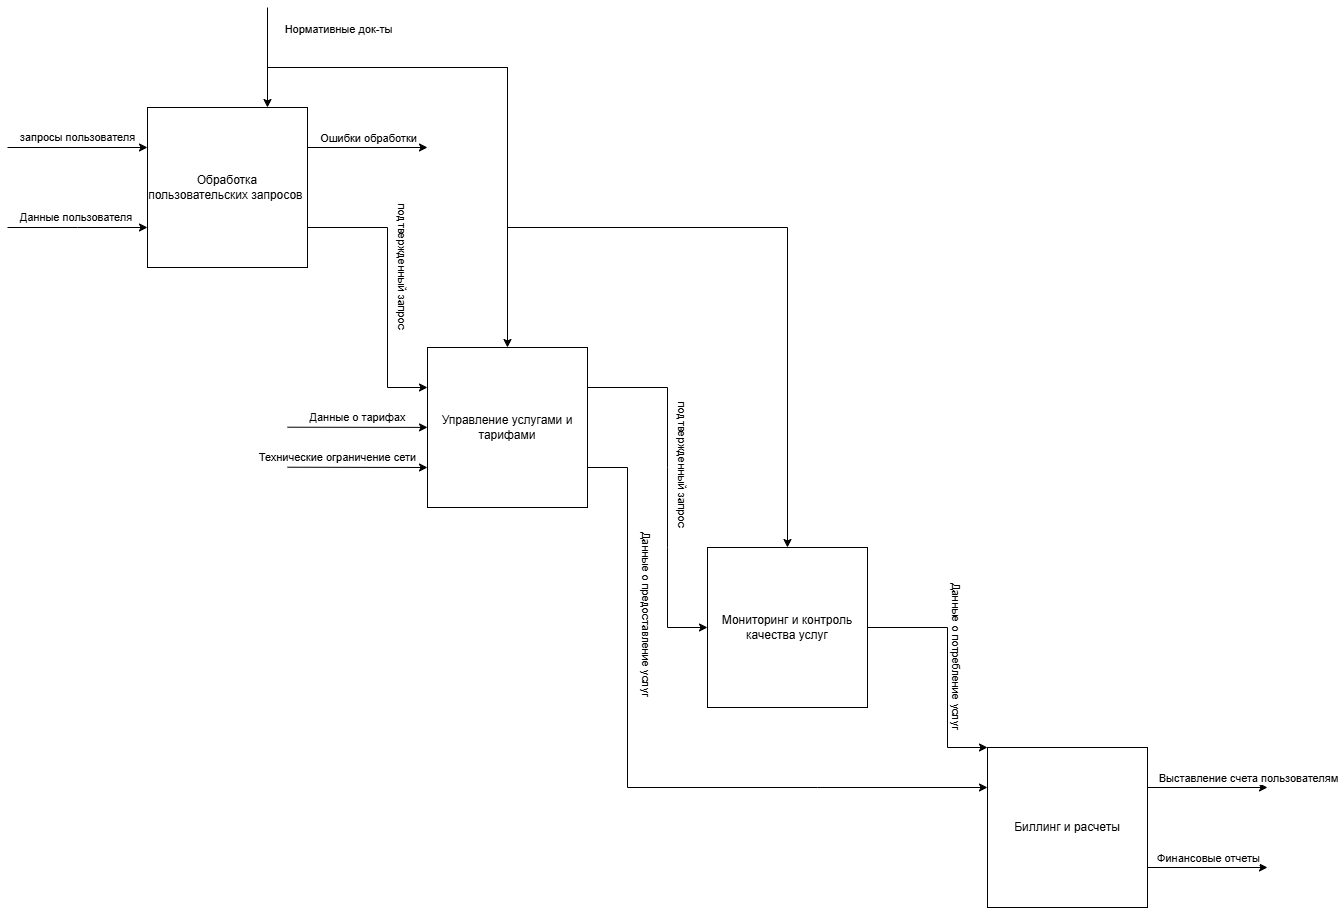

The diagram above was exported from draw.io. Its source (the exported page's mxGraphModel, read from the mxfile embedded in the PNG):
<mxGraphModel dx="1500" dy="2298" grid="1" gridSize="10" guides="1" tooltips="1" connect="1" arrows="1" fold="1" page="1" pageScale="1" pageWidth="827" pageHeight="1169" math="0" shadow="0">
  <root>
    <mxCell id="0" />
    <mxCell id="1" parent="0" />
    <mxCell id="gJK0XPvTsT3H99cA7qqP-1" value="Обработка пользовательских запросов&amp;nbsp;" style="whiteSpace=wrap;html=1;aspect=fixed;" parent="1" vertex="1">
      <mxGeometry x="160" y="160" width="160" height="160" as="geometry" />
    </mxCell>
    <mxCell id="gJK0XPvTsT3H99cA7qqP-2" value="Управление услугами и тарифами" style="whiteSpace=wrap;html=1;aspect=fixed;" parent="1" vertex="1">
      <mxGeometry x="440" y="400" width="160" height="160" as="geometry" />
    </mxCell>
    <mxCell id="NioCOm3TTgTSaaTfJ0C6-2" value="" style="edgeStyle=orthogonalEdgeStyle;rounded=0;orthogonalLoop=1;jettySize=auto;html=1;entryX=0;entryY=0;entryDx=0;entryDy=0;" parent="1" source="gJK0XPvTsT3H99cA7qqP-3" target="NioCOm3TTgTSaaTfJ0C6-1" edge="1">
      <mxGeometry relative="1" as="geometry">
        <Array as="points">
          <mxPoint x="960" y="680" />
          <mxPoint x="960" y="800" />
        </Array>
      </mxGeometry>
    </mxCell>
    <mxCell id="NioCOm3TTgTSaaTfJ0C6-4" value="Данные о потребление услуг" style="edgeLabel;html=1;align=center;verticalAlign=middle;resizable=0;points=[];rotation=90;" parent="NioCOm3TTgTSaaTfJ0C6-2" vertex="1" connectable="0">
      <mxGeometry x="-0.1" y="-1" relative="1" as="geometry">
        <mxPoint x="11" as="offset" />
      </mxGeometry>
    </mxCell>
    <mxCell id="gJK0XPvTsT3H99cA7qqP-3" value="Мониторинг и контроль качества услуг" style="whiteSpace=wrap;html=1;aspect=fixed;" parent="1" vertex="1">
      <mxGeometry x="720" y="600" width="160" height="160" as="geometry" />
    </mxCell>
    <mxCell id="gJK0XPvTsT3H99cA7qqP-4" value="запросы пользователя" style="endArrow=classic;html=1;rounded=0;entryX=0;entryY=0.25;entryDx=0;entryDy=0;" parent="1" target="gJK0XPvTsT3H99cA7qqP-1" edge="1">
      <mxGeometry y="10" width="50" height="50" relative="1" as="geometry">
        <mxPoint x="20" y="200" as="sourcePoint" />
        <mxPoint x="430" y="370" as="targetPoint" />
        <mxPoint as="offset" />
      </mxGeometry>
    </mxCell>
    <mxCell id="gJK0XPvTsT3H99cA7qqP-7" value="Данные пользователя&amp;nbsp;" style="endArrow=classic;html=1;rounded=0;entryX=0;entryY=0.25;entryDx=0;entryDy=0;" parent="1" edge="1">
      <mxGeometry y="10" width="50" height="50" relative="1" as="geometry">
        <mxPoint x="20" y="280" as="sourcePoint" />
        <mxPoint x="160" y="280" as="targetPoint" />
        <Array as="points">
          <mxPoint x="90" y="280" />
        </Array>
        <mxPoint as="offset" />
      </mxGeometry>
    </mxCell>
    <mxCell id="gJK0XPvTsT3H99cA7qqP-8" value="" style="endArrow=classic;html=1;rounded=0;entryX=0.75;entryY=0;entryDx=0;entryDy=0;" parent="1" target="gJK0XPvTsT3H99cA7qqP-1" edge="1">
      <mxGeometry width="50" height="50" relative="1" as="geometry">
        <mxPoint x="280" y="60" as="sourcePoint" />
        <mxPoint x="430" y="370" as="targetPoint" />
      </mxGeometry>
    </mxCell>
    <mxCell id="gJK0XPvTsT3H99cA7qqP-11" value="Нормативные док-ты" style="edgeLabel;html=1;align=center;verticalAlign=middle;resizable=0;points=[];rotation=0;" parent="gJK0XPvTsT3H99cA7qqP-8" vertex="1" connectable="0">
      <mxGeometry x="-0.54" y="1" relative="1" as="geometry">
        <mxPoint x="69" y="-3" as="offset" />
      </mxGeometry>
    </mxCell>
    <mxCell id="gJK0XPvTsT3H99cA7qqP-9" value="" style="endArrow=classic;html=1;rounded=0;entryX=0.5;entryY=0;entryDx=0;entryDy=0;endSize=6;strokeWidth=1;" parent="1" target="gJK0XPvTsT3H99cA7qqP-2" edge="1">
      <mxGeometry width="50" height="50" relative="1" as="geometry">
        <mxPoint x="280" y="120" as="sourcePoint" />
        <mxPoint x="430" y="370" as="targetPoint" />
        <Array as="points">
          <mxPoint x="520" y="120" />
        </Array>
      </mxGeometry>
    </mxCell>
    <mxCell id="gJK0XPvTsT3H99cA7qqP-10" value="" style="endArrow=classic;html=1;rounded=0;entryX=0.5;entryY=0;entryDx=0;entryDy=0;" parent="1" target="gJK0XPvTsT3H99cA7qqP-3" edge="1">
      <mxGeometry width="50" height="50" relative="1" as="geometry">
        <mxPoint x="480" y="120" as="sourcePoint" />
        <mxPoint x="430" y="370" as="targetPoint" />
        <Array as="points">
          <mxPoint x="520" y="120" />
          <mxPoint x="520" y="280" />
          <mxPoint x="800" y="280" />
        </Array>
      </mxGeometry>
    </mxCell>
    <mxCell id="gJK0XPvTsT3H99cA7qqP-12" value="" style="endArrow=classic;html=1;rounded=0;exitX=1;exitY=0.75;exitDx=0;exitDy=0;entryX=0;entryY=0.25;entryDx=0;entryDy=0;" parent="1" source="gJK0XPvTsT3H99cA7qqP-1" target="gJK0XPvTsT3H99cA7qqP-2" edge="1">
      <mxGeometry width="50" height="50" relative="1" as="geometry">
        <mxPoint x="380" y="420" as="sourcePoint" />
        <mxPoint x="430" y="370" as="targetPoint" />
        <Array as="points">
          <mxPoint x="400" y="280" />
          <mxPoint x="400" y="440" />
        </Array>
      </mxGeometry>
    </mxCell>
    <mxCell id="gJK0XPvTsT3H99cA7qqP-13" value="подтвержденный запрос&amp;nbsp;" style="edgeLabel;html=1;align=center;verticalAlign=middle;resizable=0;points=[];rotation=90;" parent="gJK0XPvTsT3H99cA7qqP-12" vertex="1" connectable="0">
      <mxGeometry x="-0.0339" relative="1" as="geometry">
        <mxPoint x="16" y="-16" as="offset" />
      </mxGeometry>
    </mxCell>
    <mxCell id="gJK0XPvTsT3H99cA7qqP-15" value="" style="endArrow=classic;html=1;rounded=0;exitX=1;exitY=0.25;exitDx=0;exitDy=0;" parent="1" source="gJK0XPvTsT3H99cA7qqP-1" edge="1">
      <mxGeometry width="50" height="50" relative="1" as="geometry">
        <mxPoint x="400" y="240" as="sourcePoint" />
        <mxPoint x="440" y="200" as="targetPoint" />
      </mxGeometry>
    </mxCell>
    <mxCell id="gJK0XPvTsT3H99cA7qqP-16" value="Ошибки обработки" style="edgeLabel;html=1;align=center;verticalAlign=middle;resizable=0;points=[];" parent="gJK0XPvTsT3H99cA7qqP-15" vertex="1" connectable="0">
      <mxGeometry x="-0.838" y="-1" relative="1" as="geometry">
        <mxPoint x="50" y="-11" as="offset" />
      </mxGeometry>
    </mxCell>
    <mxCell id="gJK0XPvTsT3H99cA7qqP-17" value="Данные о тарифах" style="endArrow=classic;html=1;rounded=0;" parent="1" edge="1" target="gJK0XPvTsT3H99cA7qqP-2">
      <mxGeometry y="10" width="50" height="50" relative="1" as="geometry">
        <mxPoint x="300" y="479.71" as="sourcePoint" />
        <mxPoint x="440" y="479.71" as="targetPoint" />
        <mxPoint as="offset" />
      </mxGeometry>
    </mxCell>
    <mxCell id="gJK0XPvTsT3H99cA7qqP-18" value="Технические ограничение сети" style="endArrow=classic;html=1;rounded=0;entryX=0;entryY=0.75;entryDx=0;entryDy=0;" parent="1" edge="1" target="gJK0XPvTsT3H99cA7qqP-2">
      <mxGeometry x="-0.2857" y="10" width="50" height="50" relative="1" as="geometry">
        <mxPoint x="300" y="519.71" as="sourcePoint" />
        <mxPoint x="440" y="519.71" as="targetPoint" />
        <mxPoint as="offset" />
      </mxGeometry>
    </mxCell>
    <mxCell id="gJK0XPvTsT3H99cA7qqP-19" value="" style="endArrow=classic;html=1;rounded=0;exitX=1;exitY=0.25;exitDx=0;exitDy=0;entryX=0;entryY=0.25;entryDx=0;entryDy=0;" parent="1" source="gJK0XPvTsT3H99cA7qqP-2" edge="1">
      <mxGeometry width="50" height="50" relative="1" as="geometry">
        <mxPoint x="600" y="520" as="sourcePoint" />
        <mxPoint x="720" y="680" as="targetPoint" />
        <Array as="points">
          <mxPoint x="680" y="440" />
          <mxPoint x="680" y="520" />
          <mxPoint x="680" y="600" />
          <mxPoint x="680" y="680" />
        </Array>
      </mxGeometry>
    </mxCell>
    <mxCell id="gJK0XPvTsT3H99cA7qqP-20" value="подтвержденный запрос&amp;nbsp;" style="edgeLabel;html=1;align=center;verticalAlign=middle;resizable=0;points=[];rotation=90;" parent="gJK0XPvTsT3H99cA7qqP-19" vertex="1" connectable="0">
      <mxGeometry x="-0.0339" relative="1" as="geometry">
        <mxPoint x="16" y="-16" as="offset" />
      </mxGeometry>
    </mxCell>
    <mxCell id="NioCOm3TTgTSaaTfJ0C6-1" value="Биллинг и расчеты" style="whiteSpace=wrap;html=1;aspect=fixed;" parent="1" vertex="1">
      <mxGeometry x="1000" y="800" width="160" height="160" as="geometry" />
    </mxCell>
    <mxCell id="NioCOm3TTgTSaaTfJ0C6-5" value="" style="endArrow=classic;html=1;rounded=0;exitX=1;exitY=0.75;exitDx=0;exitDy=0;entryX=0;entryY=0.25;entryDx=0;entryDy=0;" parent="1" source="gJK0XPvTsT3H99cA7qqP-2" target="NioCOm3TTgTSaaTfJ0C6-1" edge="1">
      <mxGeometry width="50" height="50" relative="1" as="geometry">
        <mxPoint x="670" y="670" as="sourcePoint" />
        <mxPoint x="720" y="620" as="targetPoint" />
        <Array as="points">
          <mxPoint x="640" y="520" />
          <mxPoint x="640" y="840" />
          <mxPoint x="830" y="840" />
        </Array>
      </mxGeometry>
    </mxCell>
    <mxCell id="NioCOm3TTgTSaaTfJ0C6-6" value="Данные о предоставление услуг" style="edgeLabel;html=1;align=center;verticalAlign=middle;resizable=0;points=[];rotation=90;" parent="NioCOm3TTgTSaaTfJ0C6-5" vertex="1" connectable="0">
      <mxGeometry x="-0.675" relative="1" as="geometry">
        <mxPoint x="20" y="70" as="offset" />
      </mxGeometry>
    </mxCell>
    <mxCell id="NioCOm3TTgTSaaTfJ0C6-10" value="" style="endArrow=classic;html=1;rounded=0;exitX=1;exitY=0.25;exitDx=0;exitDy=0;" parent="1" edge="1">
      <mxGeometry width="50" height="50" relative="1" as="geometry">
        <mxPoint x="1160" y="840" as="sourcePoint" />
        <mxPoint x="1280" y="840" as="targetPoint" />
      </mxGeometry>
    </mxCell>
    <mxCell id="NioCOm3TTgTSaaTfJ0C6-11" value="Выставление счета пользователям" style="edgeLabel;html=1;align=center;verticalAlign=middle;resizable=0;points=[];" parent="NioCOm3TTgTSaaTfJ0C6-10" vertex="1" connectable="0">
      <mxGeometry x="-0.838" y="-1" relative="1" as="geometry">
        <mxPoint x="90" y="-11" as="offset" />
      </mxGeometry>
    </mxCell>
    <mxCell id="NioCOm3TTgTSaaTfJ0C6-12" value="" style="endArrow=classic;html=1;rounded=0;exitX=1;exitY=0.25;exitDx=0;exitDy=0;" parent="1" edge="1">
      <mxGeometry width="50" height="50" relative="1" as="geometry">
        <mxPoint x="1160" y="920" as="sourcePoint" />
        <mxPoint x="1280" y="920" as="targetPoint" />
      </mxGeometry>
    </mxCell>
    <mxCell id="NioCOm3TTgTSaaTfJ0C6-13" value="Финансовые отчеты" style="edgeLabel;html=1;align=center;verticalAlign=middle;resizable=0;points=[];" parent="NioCOm3TTgTSaaTfJ0C6-12" vertex="1" connectable="0">
      <mxGeometry x="-0.838" y="-1" relative="1" as="geometry">
        <mxPoint x="50" y="-11" as="offset" />
      </mxGeometry>
    </mxCell>
  </root>
</mxGraphModel>